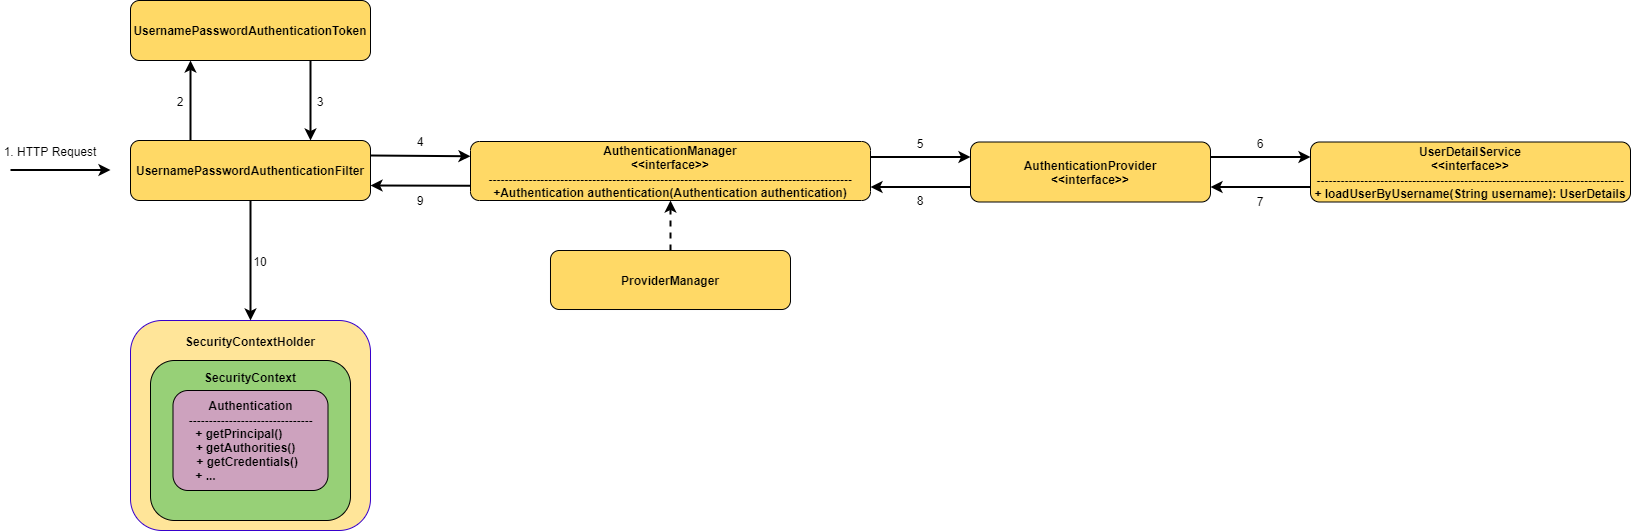

The diagram above was exported from draw.io. Its source (the exported page's mxGraphModel, read from the mxfile embedded in the PNG):
<mxGraphModel dx="2889" dy="1205" grid="1" gridSize="10" guides="1" tooltips="1" connect="1" arrows="1" fold="1" page="1" pageScale="1" pageWidth="827" pageHeight="1169" math="0" shadow="0">
  <root>
    <mxCell id="0" />
    <mxCell id="1" parent="0" />
    <mxCell id="TAoNXw8Q5ctC1h828zAK-1" value="&lt;font color=&quot;#000000&quot;&gt;&lt;b&gt;SecurityContextHolder&lt;br&gt;&lt;br&gt;&lt;br&gt;&lt;br&gt;&lt;br&gt;&lt;br&gt;&lt;br&gt;&lt;br&gt;&lt;br&gt;&lt;br&gt;&lt;br&gt;&lt;/b&gt;&lt;br&gt;&lt;br&gt;&lt;/font&gt;" style="rounded=1;whiteSpace=wrap;html=1;strokeColor=#3700CC;fontColor=#ffffff;fillColor=#FFE599;" parent="1" vertex="1">
      <mxGeometry x="-560" y="460" width="240" height="210" as="geometry" />
    </mxCell>
    <mxCell id="TAoNXw8Q5ctC1h828zAK-2" value="&lt;b&gt;&lt;font color=&quot;#000000&quot;&gt;SecurityContext&lt;br&gt;&lt;br&gt;&lt;br&gt;&lt;br&gt;&lt;br&gt;&lt;br&gt;&lt;br&gt;&lt;br&gt;&lt;br&gt;&lt;/font&gt;&lt;br&gt;&lt;/b&gt;" style="rounded=1;whiteSpace=wrap;html=1;fillColor=#97D077;" parent="1" vertex="1">
      <mxGeometry x="-540" y="500" width="200" height="160" as="geometry" />
    </mxCell>
    <mxCell id="TAoNXw8Q5ctC1h828zAK-3" value="&lt;font color=&quot;#000000&quot;&gt;&lt;b&gt;Authentication&lt;br&gt;-------------------------------&lt;br&gt;+ getPrincipal()&amp;nbsp; &amp;nbsp; &amp;nbsp; &amp;nbsp;&lt;br&gt;+ getAuthorities()&amp;nbsp; &amp;nbsp;&lt;br&gt;+ getCredentials()&amp;nbsp;&amp;nbsp;&lt;br&gt;+ ...&amp;nbsp; &amp;nbsp; &amp;nbsp; &amp;nbsp; &amp;nbsp; &amp;nbsp; &amp;nbsp; &amp;nbsp; &amp;nbsp; &amp;nbsp; &amp;nbsp; &amp;nbsp; &amp;nbsp; &amp;nbsp;&lt;br&gt;&lt;/b&gt;&lt;/font&gt;" style="rounded=1;whiteSpace=wrap;html=1;fillColor=#CDA2BE;" parent="1" vertex="1">
      <mxGeometry x="-517.5" y="530" width="155" height="100" as="geometry" />
    </mxCell>
    <mxCell id="8SD0q88PTbSnY5F56-km-1" value="&lt;b&gt;&lt;font color=&quot;#000000&quot;&gt;UsernamePasswordAuthenticationFilter&lt;/font&gt;&lt;/b&gt;" style="rounded=1;whiteSpace=wrap;html=1;fillColor=#FFD966;" parent="1" vertex="1">
      <mxGeometry x="-560" y="280" width="240" height="60" as="geometry" />
    </mxCell>
    <mxCell id="8SD0q88PTbSnY5F56-km-2" value="" style="endArrow=classic;html=1;fontStyle=1;jumpSize=10;strokeColor=#000000;startSize=6;strokeWidth=2;" parent="1" edge="1">
      <mxGeometry width="50" height="50" relative="1" as="geometry">
        <mxPoint x="-680" y="309.5" as="sourcePoint" />
        <mxPoint x="-580" y="309.5" as="targetPoint" />
      </mxGeometry>
    </mxCell>
    <mxCell id="8SD0q88PTbSnY5F56-km-3" value="&lt;font color=&quot;#000000&quot;&gt;1. HTTP Request&lt;/font&gt;" style="text;html=1;strokeColor=none;fillColor=none;align=center;verticalAlign=middle;whiteSpace=wrap;rounded=0;" parent="1" vertex="1">
      <mxGeometry x="-690" y="280" width="100" height="22" as="geometry" />
    </mxCell>
    <mxCell id="8SD0q88PTbSnY5F56-km-5" value="&lt;b&gt;&lt;font color=&quot;#000000&quot;&gt;UsernamePasswordAuthenticationToken&lt;/font&gt;&lt;/b&gt;" style="rounded=1;whiteSpace=wrap;html=1;fillColor=#FFD966;" parent="1" vertex="1">
      <mxGeometry x="-560" y="140" width="240" height="60" as="geometry" />
    </mxCell>
    <mxCell id="8SD0q88PTbSnY5F56-km-6" value="" style="endArrow=classic;html=1;fontStyle=1;jumpSize=10;strokeColor=#000000;startSize=6;strokeWidth=2;entryX=0.25;entryY=1;entryDx=0;entryDy=0;exitX=0.25;exitY=0;exitDx=0;exitDy=0;" parent="1" source="8SD0q88PTbSnY5F56-km-1" target="8SD0q88PTbSnY5F56-km-5" edge="1">
      <mxGeometry width="50" height="50" relative="1" as="geometry">
        <mxPoint x="-440" y="270" as="sourcePoint" />
        <mxPoint x="-340" y="270" as="targetPoint" />
        <Array as="points" />
      </mxGeometry>
    </mxCell>
    <mxCell id="8SD0q88PTbSnY5F56-km-8" value="" style="endArrow=classic;html=1;fontStyle=1;jumpSize=10;strokeColor=#000000;startSize=6;strokeWidth=2;entryX=0.75;entryY=0;entryDx=0;entryDy=0;exitX=0.75;exitY=1;exitDx=0;exitDy=0;" parent="1" source="8SD0q88PTbSnY5F56-km-5" target="8SD0q88PTbSnY5F56-km-1" edge="1">
      <mxGeometry width="50" height="50" relative="1" as="geometry">
        <mxPoint x="-400" y="270" as="sourcePoint" />
        <mxPoint x="-400" y="190" as="targetPoint" />
        <Array as="points" />
      </mxGeometry>
    </mxCell>
    <mxCell id="8SD0q88PTbSnY5F56-km-9" value="&lt;font color=&quot;#000000&quot;&gt;2&lt;/font&gt;" style="text;html=1;strokeColor=none;fillColor=none;align=center;verticalAlign=middle;whiteSpace=wrap;rounded=0;" parent="1" vertex="1">
      <mxGeometry x="-560" y="230" width="100" height="22" as="geometry" />
    </mxCell>
    <mxCell id="8SD0q88PTbSnY5F56-km-10" value="&lt;font color=&quot;#000000&quot;&gt;3&lt;/font&gt;" style="text;html=1;strokeColor=none;fillColor=none;align=center;verticalAlign=middle;whiteSpace=wrap;rounded=0;" parent="1" vertex="1">
      <mxGeometry x="-420" y="230" width="100" height="22" as="geometry" />
    </mxCell>
    <mxCell id="8SD0q88PTbSnY5F56-km-11" value="&lt;font color=&quot;#000000&quot;&gt;&lt;b&gt;AuthenticationManager&lt;br&gt;&amp;lt;&amp;lt;interface&amp;gt;&amp;gt;&lt;br&gt;-------------------------------------------------------------------------------------------&lt;br&gt;+Authentication authentication(Authentication authentication)&lt;br&gt;&lt;/b&gt;&lt;/font&gt;" style="rounded=1;whiteSpace=wrap;html=1;fillColor=#FFD966;" parent="1" vertex="1">
      <mxGeometry x="-220" y="281" width="400" height="59" as="geometry" />
    </mxCell>
    <mxCell id="8SD0q88PTbSnY5F56-km-12" value="" style="endArrow=classic;html=1;fontStyle=1;jumpSize=10;strokeColor=#000000;startSize=6;strokeWidth=2;exitX=1;exitY=0.25;exitDx=0;exitDy=0;entryX=0;entryY=0.25;entryDx=0;entryDy=0;" parent="1" source="8SD0q88PTbSnY5F56-km-1" target="8SD0q88PTbSnY5F56-km-11" edge="1">
      <mxGeometry width="50" height="50" relative="1" as="geometry">
        <mxPoint x="-320" y="302" as="sourcePoint" />
        <mxPoint x="-220" y="302" as="targetPoint" />
      </mxGeometry>
    </mxCell>
    <mxCell id="8SD0q88PTbSnY5F56-km-13" value="" style="endArrow=classic;html=1;strokeColor=#000000;strokeWidth=2;entryX=0.5;entryY=1;entryDx=0;entryDy=0;dashed=1;exitX=0.5;exitY=0;exitDx=0;exitDy=0;" parent="1" target="8SD0q88PTbSnY5F56-km-11" edge="1" source="8SD0q88PTbSnY5F56-km-14">
      <mxGeometry width="50" height="50" relative="1" as="geometry">
        <mxPoint x="-100" y="390" as="sourcePoint" />
        <mxPoint x="-80" y="350" as="targetPoint" />
      </mxGeometry>
    </mxCell>
    <mxCell id="8SD0q88PTbSnY5F56-km-14" value="&lt;font color=&quot;#000000&quot;&gt;&lt;b&gt;ProviderManager&lt;br&gt;&lt;/b&gt;&lt;/font&gt;" style="rounded=1;whiteSpace=wrap;html=1;fillColor=#FFD966;" parent="1" vertex="1">
      <mxGeometry x="-140" y="390" width="240" height="59" as="geometry" />
    </mxCell>
    <mxCell id="8SD0q88PTbSnY5F56-km-15" value="&lt;font color=&quot;#000000&quot;&gt;4&lt;/font&gt;" style="text;html=1;strokeColor=none;fillColor=none;align=center;verticalAlign=middle;whiteSpace=wrap;rounded=0;" parent="1" vertex="1">
      <mxGeometry x="-320" y="270" width="100" height="22" as="geometry" />
    </mxCell>
    <mxCell id="8SD0q88PTbSnY5F56-km-16" value="&lt;font color=&quot;#000000&quot;&gt;&lt;b&gt;AuthenticationProvider&lt;br&gt;&amp;lt;&amp;lt;interface&amp;gt;&amp;gt;&lt;br&gt;&lt;/b&gt;&lt;/font&gt;" style="rounded=1;whiteSpace=wrap;html=1;fillColor=#FFD966;" parent="1" vertex="1">
      <mxGeometry x="280" y="281.5" width="240" height="60" as="geometry" />
    </mxCell>
    <mxCell id="8SD0q88PTbSnY5F56-km-19" value="" style="endArrow=classic;html=1;fontStyle=1;jumpSize=10;strokeColor=#000000;startSize=6;strokeWidth=2;exitX=1;exitY=0.25;exitDx=0;exitDy=0;entryX=0;entryY=0.25;entryDx=0;entryDy=0;" parent="1" edge="1">
      <mxGeometry width="50" height="50" relative="1" as="geometry">
        <mxPoint x="180" y="296.5" as="sourcePoint" />
        <mxPoint x="280" y="296.5" as="targetPoint" />
      </mxGeometry>
    </mxCell>
    <mxCell id="8SD0q88PTbSnY5F56-km-20" value="&lt;font color=&quot;#000000&quot;&gt;5&lt;/font&gt;" style="text;html=1;strokeColor=none;fillColor=none;align=center;verticalAlign=middle;whiteSpace=wrap;rounded=0;" parent="1" vertex="1">
      <mxGeometry x="180" y="271.5" width="100" height="22" as="geometry" />
    </mxCell>
    <mxCell id="8SD0q88PTbSnY5F56-km-21" value="&lt;font color=&quot;#000000&quot;&gt;&lt;b&gt;UserDetailService&lt;br&gt;&amp;lt;&amp;lt;interface&amp;gt;&amp;gt;&lt;br&gt;-----------------------------------------------------------------------------&lt;br&gt;+ loadUserByUsername(String username): UserDetails&lt;br&gt;&lt;/b&gt;&lt;/font&gt;" style="rounded=1;whiteSpace=wrap;html=1;fillColor=#FFD966;" parent="1" vertex="1">
      <mxGeometry x="620" y="281.5" width="320" height="60" as="geometry" />
    </mxCell>
    <mxCell id="8SD0q88PTbSnY5F56-km-22" value="" style="endArrow=classic;html=1;fontStyle=1;jumpSize=10;strokeColor=#000000;startSize=6;strokeWidth=2;exitX=1;exitY=0.25;exitDx=0;exitDy=0;entryX=0;entryY=0.25;entryDx=0;entryDy=0;" parent="1" edge="1">
      <mxGeometry width="50" height="50" relative="1" as="geometry">
        <mxPoint x="520" y="296.5" as="sourcePoint" />
        <mxPoint x="620" y="296.5" as="targetPoint" />
      </mxGeometry>
    </mxCell>
    <mxCell id="8SD0q88PTbSnY5F56-km-23" value="&lt;font color=&quot;#000000&quot;&gt;6&lt;/font&gt;" style="text;html=1;strokeColor=none;fillColor=none;align=center;verticalAlign=middle;whiteSpace=wrap;rounded=0;" parent="1" vertex="1">
      <mxGeometry x="520" y="271.5" width="100" height="22" as="geometry" />
    </mxCell>
    <mxCell id="8SD0q88PTbSnY5F56-km-24" value="" style="endArrow=classic;html=1;fontStyle=1;jumpSize=10;strokeColor=#000000;startSize=6;strokeWidth=2;exitX=0;exitY=0.75;exitDx=0;exitDy=0;entryX=1;entryY=0.75;entryDx=0;entryDy=0;" parent="1" source="8SD0q88PTbSnY5F56-km-21" target="8SD0q88PTbSnY5F56-km-16" edge="1">
      <mxGeometry width="50" height="50" relative="1" as="geometry">
        <mxPoint x="520" y="450.93" as="sourcePoint" />
        <mxPoint x="620" y="450.93" as="targetPoint" />
      </mxGeometry>
    </mxCell>
    <mxCell id="8SD0q88PTbSnY5F56-km-25" value="&lt;font color=&quot;#000000&quot;&gt;7&lt;/font&gt;" style="text;html=1;strokeColor=none;fillColor=none;align=center;verticalAlign=middle;whiteSpace=wrap;rounded=0;" parent="1" vertex="1">
      <mxGeometry x="520" y="331.5" width="100" height="18" as="geometry" />
    </mxCell>
    <mxCell id="8SD0q88PTbSnY5F56-km-26" value="" style="endArrow=classic;html=1;fontStyle=1;jumpSize=10;strokeColor=#000000;startSize=6;strokeWidth=2;exitX=0;exitY=0.75;exitDx=0;exitDy=0;entryX=1;entryY=0.75;entryDx=0;entryDy=0;" parent="1" edge="1">
      <mxGeometry width="50" height="50" relative="1" as="geometry">
        <mxPoint x="280" y="326.5" as="sourcePoint" />
        <mxPoint x="180" y="326.5" as="targetPoint" />
      </mxGeometry>
    </mxCell>
    <mxCell id="8SD0q88PTbSnY5F56-km-27" value="&lt;font color=&quot;#000000&quot;&gt;8&lt;/font&gt;" style="text;html=1;strokeColor=none;fillColor=none;align=center;verticalAlign=middle;whiteSpace=wrap;rounded=0;" parent="1" vertex="1">
      <mxGeometry x="180" y="329.5" width="100" height="20" as="geometry" />
    </mxCell>
    <mxCell id="8SD0q88PTbSnY5F56-km-28" value="" style="endArrow=classic;html=1;fontStyle=1;jumpSize=10;strokeColor=#000000;startSize=6;strokeWidth=2;exitX=0;exitY=0.75;exitDx=0;exitDy=0;entryX=1;entryY=0.75;entryDx=0;entryDy=0;" parent="1" source="8SD0q88PTbSnY5F56-km-11" target="8SD0q88PTbSnY5F56-km-1" edge="1">
      <mxGeometry width="50" height="50" relative="1" as="geometry">
        <mxPoint x="-220" y="317" as="sourcePoint" />
        <mxPoint x="-320" y="317" as="targetPoint" />
      </mxGeometry>
    </mxCell>
    <mxCell id="8SD0q88PTbSnY5F56-km-29" value="&lt;font color=&quot;#000000&quot;&gt;9&lt;/font&gt;" style="text;html=1;strokeColor=none;fillColor=none;align=center;verticalAlign=middle;whiteSpace=wrap;rounded=0;" parent="1" vertex="1">
      <mxGeometry x="-320" y="330" width="100" height="19" as="geometry" />
    </mxCell>
    <mxCell id="8SD0q88PTbSnY5F56-km-30" value="" style="endArrow=classic;html=1;fontStyle=1;jumpSize=10;strokeColor=#000000;startSize=6;strokeWidth=2;exitX=0.5;exitY=1;exitDx=0;exitDy=0;entryX=0.5;entryY=0;entryDx=0;entryDy=0;" parent="1" source="8SD0q88PTbSnY5F56-km-1" target="TAoNXw8Q5ctC1h828zAK-1" edge="1">
      <mxGeometry width="50" height="50" relative="1" as="geometry">
        <mxPoint x="-370" y="420" as="sourcePoint" />
        <mxPoint x="-470" y="420" as="targetPoint" />
      </mxGeometry>
    </mxCell>
    <mxCell id="8SD0q88PTbSnY5F56-km-31" value="&lt;font color=&quot;#000000&quot;&gt;10&lt;/font&gt;" style="text;html=1;strokeColor=none;fillColor=none;align=center;verticalAlign=middle;whiteSpace=wrap;rounded=0;" parent="1" vertex="1">
      <mxGeometry x="-480" y="390" width="100" height="22" as="geometry" />
    </mxCell>
  </root>
</mxGraphModel>